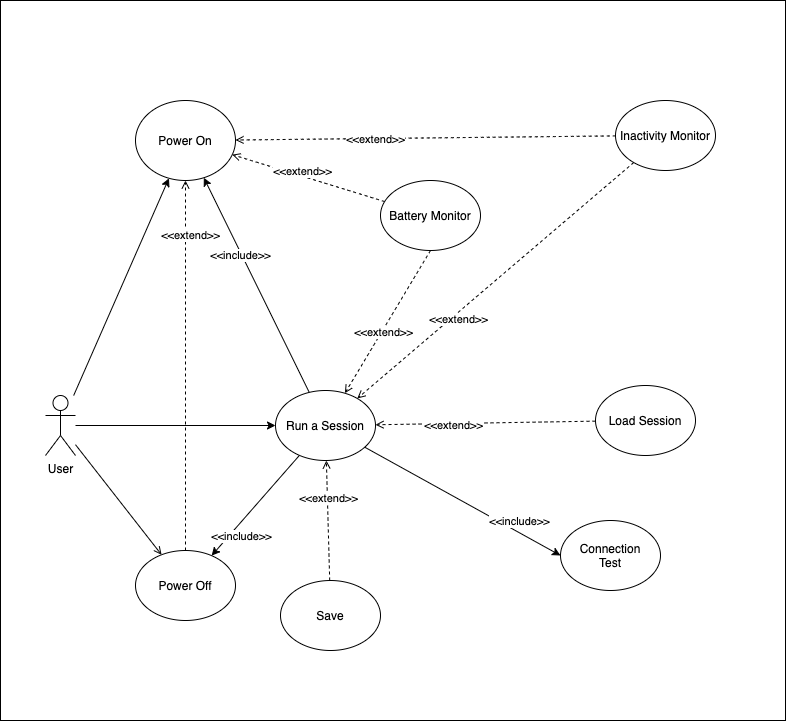

The diagram above was exported from draw.io. Its source (the exported page's mxGraphModel, read from the mxfile embedded in the PNG):
<mxGraphModel dx="1039" dy="62" grid="1" gridSize="10" guides="1" tooltips="1" connect="1" arrows="1" fold="1" page="1" pageScale="1" pageWidth="1100" pageHeight="850" math="0" shadow="0">
  <root>
    <mxCell id="0" />
    <mxCell id="1" parent="0" />
    <mxCell id="H9k4ZT5TO4i6TCJdWRYT-156" value="" style="rounded=0;whiteSpace=wrap;html=1;fontFamily=Courier New;" vertex="1" parent="1">
      <mxGeometry x="125" y="860" width="785" height="720" as="geometry" />
    </mxCell>
    <mxCell id="H9k4ZT5TO4i6TCJdWRYT-27" style="edgeStyle=none;rounded=0;orthogonalLoop=1;jettySize=auto;html=1;entryX=0;entryY=0.5;entryDx=0;entryDy=0;" edge="1" parent="1" source="H9k4ZT5TO4i6TCJdWRYT-30" target="H9k4ZT5TO4i6TCJdWRYT-36">
      <mxGeometry relative="1" as="geometry">
        <mxPoint x="399.99999999999795" y="1285" as="targetPoint" />
      </mxGeometry>
    </mxCell>
    <mxCell id="H9k4ZT5TO4i6TCJdWRYT-80" value="" style="edgeStyle=none;rounded=0;orthogonalLoop=1;jettySize=auto;html=1;endArrow=classic;endFill=1;" edge="1" parent="1" source="H9k4ZT5TO4i6TCJdWRYT-30" target="H9k4ZT5TO4i6TCJdWRYT-77">
      <mxGeometry relative="1" as="geometry" />
    </mxCell>
    <mxCell id="H9k4ZT5TO4i6TCJdWRYT-105" style="edgeStyle=none;curved=1;orthogonalLoop=1;jettySize=auto;html=1;endArrow=open;endFill=0;" edge="1" parent="1" source="H9k4ZT5TO4i6TCJdWRYT-30" target="H9k4ZT5TO4i6TCJdWRYT-42">
      <mxGeometry relative="1" as="geometry" />
    </mxCell>
    <mxCell id="H9k4ZT5TO4i6TCJdWRYT-30" value="User" style="shape=umlActor;verticalLabelPosition=bottom;verticalAlign=top;html=1;outlineConnect=0;" vertex="1" parent="1">
      <mxGeometry x="170" y="1255" width="30" height="60" as="geometry" />
    </mxCell>
    <mxCell id="H9k4ZT5TO4i6TCJdWRYT-44" style="edgeStyle=none;rounded=0;orthogonalLoop=1;jettySize=auto;html=1;entryX=0;entryY=0.5;entryDx=0;entryDy=0;" edge="1" parent="1" source="H9k4ZT5TO4i6TCJdWRYT-36" target="H9k4ZT5TO4i6TCJdWRYT-49">
      <mxGeometry relative="1" as="geometry">
        <mxPoint x="558.3974852831077" y="1265.5854931321169" as="targetPoint" />
      </mxGeometry>
    </mxCell>
    <mxCell id="H9k4ZT5TO4i6TCJdWRYT-69" value="&amp;lt;&amp;lt;include&amp;gt;&amp;gt;" style="edgeLabel;html=1;align=center;verticalAlign=middle;resizable=0;points=[];" vertex="1" connectable="0" parent="H9k4ZT5TO4i6TCJdWRYT-44">
      <mxGeometry x="0.2986" y="3" relative="1" as="geometry">
        <mxPoint x="26" y="6" as="offset" />
      </mxGeometry>
    </mxCell>
    <mxCell id="H9k4ZT5TO4i6TCJdWRYT-78" style="edgeStyle=none;rounded=0;orthogonalLoop=1;jettySize=auto;html=1;endArrow=classic;endFill=1;" edge="1" parent="1" source="H9k4ZT5TO4i6TCJdWRYT-36" target="H9k4ZT5TO4i6TCJdWRYT-77">
      <mxGeometry relative="1" as="geometry" />
    </mxCell>
    <mxCell id="H9k4ZT5TO4i6TCJdWRYT-79" value="&amp;lt;&amp;lt;include&amp;gt;&amp;gt;" style="edgeLabel;html=1;align=center;verticalAlign=middle;resizable=0;points=[];" vertex="1" connectable="0" parent="H9k4ZT5TO4i6TCJdWRYT-78">
      <mxGeometry x="0.2849" y="2" relative="1" as="geometry">
        <mxPoint as="offset" />
      </mxGeometry>
    </mxCell>
    <mxCell id="H9k4ZT5TO4i6TCJdWRYT-81" style="edgeStyle=none;rounded=0;orthogonalLoop=1;jettySize=auto;html=1;endArrow=classic;endFill=1;" edge="1" parent="1" source="H9k4ZT5TO4i6TCJdWRYT-36" target="H9k4ZT5TO4i6TCJdWRYT-42">
      <mxGeometry relative="1" as="geometry" />
    </mxCell>
    <mxCell id="H9k4ZT5TO4i6TCJdWRYT-82" value="&amp;lt;&amp;lt;include&amp;gt;&amp;gt;" style="edgeLabel;html=1;align=center;verticalAlign=middle;resizable=0;points=[];" vertex="1" connectable="0" parent="H9k4ZT5TO4i6TCJdWRYT-81">
      <mxGeometry x="0.6037" relative="1" as="geometry">
        <mxPoint x="12" as="offset" />
      </mxGeometry>
    </mxCell>
    <mxCell id="H9k4ZT5TO4i6TCJdWRYT-36" value="Run a Session" style="ellipse;whiteSpace=wrap;html=1;" vertex="1" parent="1">
      <mxGeometry x="400" y="1250" width="100" height="70" as="geometry" />
    </mxCell>
    <mxCell id="H9k4ZT5TO4i6TCJdWRYT-102" style="edgeStyle=none;rounded=0;orthogonalLoop=1;jettySize=auto;html=1;dashed=1;endArrow=open;endFill=0;" edge="1" parent="1" source="H9k4ZT5TO4i6TCJdWRYT-40" target="H9k4ZT5TO4i6TCJdWRYT-36">
      <mxGeometry relative="1" as="geometry" />
    </mxCell>
    <mxCell id="H9k4ZT5TO4i6TCJdWRYT-151" value="&amp;lt;&amp;lt;extend&amp;gt;&amp;gt;" style="edgeLabel;html=1;align=center;verticalAlign=middle;resizable=0;points=[];" vertex="1" connectable="0" parent="H9k4ZT5TO4i6TCJdWRYT-102">
      <mxGeometry x="0.7071" y="-1" relative="1" as="geometry">
        <mxPoint y="20" as="offset" />
      </mxGeometry>
    </mxCell>
    <mxCell id="H9k4ZT5TO4i6TCJdWRYT-40" value="Save" style="ellipse;whiteSpace=wrap;html=1;" vertex="1" parent="1">
      <mxGeometry x="404.99999999999994" y="1440" width="100" height="70" as="geometry" />
    </mxCell>
    <mxCell id="H9k4ZT5TO4i6TCJdWRYT-96" style="edgeStyle=none;rounded=0;orthogonalLoop=1;jettySize=auto;html=1;endArrow=open;endFill=0;dashed=1;" edge="1" parent="1" source="H9k4ZT5TO4i6TCJdWRYT-42" target="H9k4ZT5TO4i6TCJdWRYT-77">
      <mxGeometry relative="1" as="geometry" />
    </mxCell>
    <mxCell id="H9k4ZT5TO4i6TCJdWRYT-97" value="&amp;lt;&amp;lt;extend&amp;gt;&amp;gt;" style="edgeLabel;html=1;align=center;verticalAlign=middle;resizable=0;points=[];" vertex="1" connectable="0" parent="H9k4ZT5TO4i6TCJdWRYT-96">
      <mxGeometry x="0.5229" y="-2" relative="1" as="geometry">
        <mxPoint x="2" y="-34" as="offset" />
      </mxGeometry>
    </mxCell>
    <mxCell id="H9k4ZT5TO4i6TCJdWRYT-42" value="Power Off" style="ellipse;whiteSpace=wrap;html=1;" vertex="1" parent="1">
      <mxGeometry x="260" y="1410" width="100" height="70" as="geometry" />
    </mxCell>
    <mxCell id="H9k4ZT5TO4i6TCJdWRYT-49" value="Connection&lt;br&gt;Test" style="ellipse;whiteSpace=wrap;html=1;" vertex="1" parent="1">
      <mxGeometry x="685" y="1380" width="100" height="70" as="geometry" />
    </mxCell>
    <mxCell id="H9k4ZT5TO4i6TCJdWRYT-60" style="edgeStyle=none;rounded=0;orthogonalLoop=1;jettySize=auto;html=1;endArrow=open;endFill=0;dashed=1;" edge="1" parent="1" source="H9k4ZT5TO4i6TCJdWRYT-58" target="H9k4ZT5TO4i6TCJdWRYT-36">
      <mxGeometry relative="1" as="geometry" />
    </mxCell>
    <mxCell id="H9k4ZT5TO4i6TCJdWRYT-61" value="&amp;lt;&amp;lt;extend&amp;gt;&amp;gt;" style="edgeLabel;html=1;align=center;verticalAlign=middle;resizable=0;points=[];" vertex="1" connectable="0" parent="H9k4ZT5TO4i6TCJdWRYT-60">
      <mxGeometry x="0.1458" y="1" relative="1" as="geometry">
        <mxPoint x="-17" y="1" as="offset" />
      </mxGeometry>
    </mxCell>
    <mxCell id="H9k4ZT5TO4i6TCJdWRYT-58" value="Load Session" style="ellipse;whiteSpace=wrap;html=1;" vertex="1" parent="1">
      <mxGeometry x="720" y="1245" width="100" height="70" as="geometry" />
    </mxCell>
    <mxCell id="H9k4ZT5TO4i6TCJdWRYT-70" style="edgeStyle=none;rounded=0;orthogonalLoop=1;jettySize=auto;html=1;endArrow=open;endFill=0;dashed=1;" edge="1" parent="1" source="H9k4ZT5TO4i6TCJdWRYT-68" target="H9k4ZT5TO4i6TCJdWRYT-36">
      <mxGeometry relative="1" as="geometry" />
    </mxCell>
    <mxCell id="H9k4ZT5TO4i6TCJdWRYT-71" value="&amp;lt;&amp;lt;extend&amp;gt;&amp;gt;" style="edgeLabel;html=1;align=center;verticalAlign=middle;resizable=0;points=[];" vertex="1" connectable="0" parent="H9k4ZT5TO4i6TCJdWRYT-70">
      <mxGeometry x="0.3753" y="1" relative="1" as="geometry">
        <mxPoint x="13" y="-6" as="offset" />
      </mxGeometry>
    </mxCell>
    <mxCell id="H9k4ZT5TO4i6TCJdWRYT-108" style="edgeStyle=none;curved=1;orthogonalLoop=1;jettySize=auto;html=1;endArrow=open;endFill=0;dashed=1;" edge="1" parent="1" source="H9k4ZT5TO4i6TCJdWRYT-68" target="H9k4ZT5TO4i6TCJdWRYT-77">
      <mxGeometry relative="1" as="geometry" />
    </mxCell>
    <mxCell id="H9k4ZT5TO4i6TCJdWRYT-109" value="&amp;lt;&amp;lt;extend&amp;gt;&amp;gt;" style="edgeLabel;html=1;align=center;verticalAlign=middle;resizable=0;points=[];" vertex="1" connectable="0" parent="H9k4ZT5TO4i6TCJdWRYT-108">
      <mxGeometry x="0.3643" y="-1" relative="1" as="geometry">
        <mxPoint x="18" y="1" as="offset" />
      </mxGeometry>
    </mxCell>
    <mxCell id="H9k4ZT5TO4i6TCJdWRYT-68" value="Inactivity Monitor" style="ellipse;whiteSpace=wrap;html=1;" vertex="1" parent="1">
      <mxGeometry x="740" y="960" width="100" height="70" as="geometry" />
    </mxCell>
    <mxCell id="H9k4ZT5TO4i6TCJdWRYT-73" style="edgeStyle=none;rounded=0;orthogonalLoop=1;jettySize=auto;html=1;dashed=1;endArrow=open;endFill=0;exitX=0.5;exitY=1;exitDx=0;exitDy=0;" edge="1" parent="1" source="H9k4ZT5TO4i6TCJdWRYT-72" target="H9k4ZT5TO4i6TCJdWRYT-36">
      <mxGeometry relative="1" as="geometry" />
    </mxCell>
    <mxCell id="H9k4ZT5TO4i6TCJdWRYT-74" value="&amp;lt;&amp;lt;extend&amp;gt;&amp;gt;" style="edgeLabel;html=1;align=center;verticalAlign=middle;resizable=0;points=[];" vertex="1" connectable="0" parent="H9k4ZT5TO4i6TCJdWRYT-73">
      <mxGeometry x="0.3221" y="-1" relative="1" as="geometry">
        <mxPoint x="10" y="-13" as="offset" />
      </mxGeometry>
    </mxCell>
    <mxCell id="H9k4ZT5TO4i6TCJdWRYT-148" style="edgeStyle=none;curved=1;orthogonalLoop=1;jettySize=auto;html=1;dashed=1;endArrow=open;endFill=0;" edge="1" parent="1" source="H9k4ZT5TO4i6TCJdWRYT-72" target="H9k4ZT5TO4i6TCJdWRYT-77">
      <mxGeometry relative="1" as="geometry" />
    </mxCell>
    <mxCell id="H9k4ZT5TO4i6TCJdWRYT-149" value="&amp;lt;&amp;lt;extend&amp;gt;&amp;gt;" style="edgeLabel;html=1;align=center;verticalAlign=middle;resizable=0;points=[];" vertex="1" connectable="0" parent="H9k4ZT5TO4i6TCJdWRYT-148">
      <mxGeometry x="0.2391" y="-2" relative="1" as="geometry">
        <mxPoint x="11" as="offset" />
      </mxGeometry>
    </mxCell>
    <mxCell id="H9k4ZT5TO4i6TCJdWRYT-72" value="Battery Monitor" style="ellipse;whiteSpace=wrap;html=1;" vertex="1" parent="1">
      <mxGeometry x="504.99999999999994" y="1040" width="100" height="70" as="geometry" />
    </mxCell>
    <mxCell id="H9k4ZT5TO4i6TCJdWRYT-77" value="Power On" style="ellipse;whiteSpace=wrap;html=1;" vertex="1" parent="1">
      <mxGeometry x="260" y="960" width="100" height="80" as="geometry" />
    </mxCell>
  </root>
</mxGraphModel>